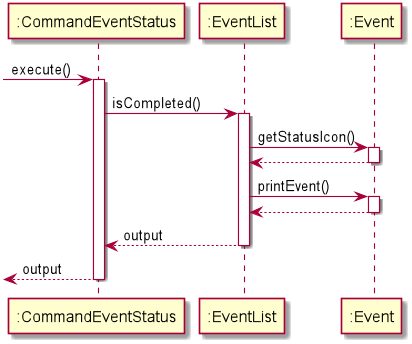

The diagram above was rendered by PlantUML. Its source (embedded in the PNG):
@startuml
 -> ":CommandEventStatus": execute()


activate ":CommandEventStatus"
":CommandEventStatus" -> ":EventList" : isCompleted()
activate ":EventList"
":EventList" -> ":Event": getStatusIcon()
activate ":Event"
return
":EventList" -> ":Event" : printEvent()
activate ":Event"
return
return output
return output
deactivate ":CommandEventStatus"




@enduml